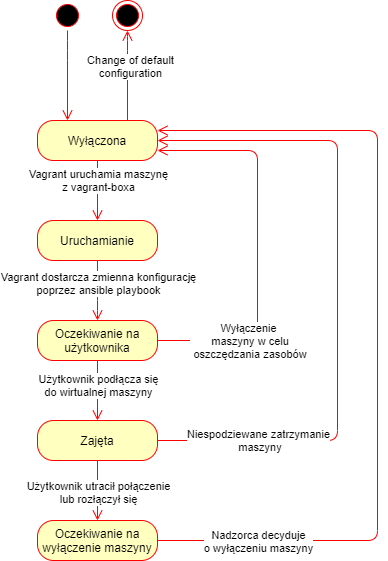

The diagram above was exported from draw.io. Its source (the exported page's mxGraphModel, read from the mxfile embedded in the PNG):
<mxGraphModel dx="1422" dy="745" grid="1" gridSize="10" guides="1" tooltips="1" connect="1" arrows="1" fold="1" page="1" pageScale="1" pageWidth="827" pageHeight="1169" math="0" shadow="0">
  <root>
    <mxCell id="0" />
    <mxCell id="1" parent="0" />
    <mxCell id="AEoHIgso-U3VWarA3qsV-28" value="" style="edgeStyle=orthogonalEdgeStyle;html=1;verticalAlign=bottom;endArrow=open;endSize=8;strokeColor=#ff0000;entryX=0.5;entryY=0;entryDx=0;entryDy=0;" parent="1" edge="1">
      <mxGeometry relative="1" as="geometry">
        <mxPoint x="471" y="520.0000000000001" as="targetPoint" />
      </mxGeometry>
    </mxCell>
    <mxCell id="ihRJFfPplyetF2J-SI6l-1" value="" style="ellipse;html=1;shape=startState;fillColor=#000000;strokeColor=#ff0000;" vertex="1" parent="1">
      <mxGeometry x="785" y="410" width="30" height="30" as="geometry" />
    </mxCell>
    <mxCell id="ihRJFfPplyetF2J-SI6l-2" value="" style="edgeStyle=orthogonalEdgeStyle;html=1;verticalAlign=bottom;endArrow=open;endSize=8;strokeColor=#ff0000;entryX=0.25;entryY=0;entryDx=0;entryDy=0;" edge="1" parent="1" source="ihRJFfPplyetF2J-SI6l-1" target="ihRJFfPplyetF2J-SI6l-4">
      <mxGeometry relative="1" as="geometry">
        <mxPoint x="830" y="530" as="targetPoint" />
        <Array as="points">
          <mxPoint x="800" y="460" />
          <mxPoint x="800" y="460" />
        </Array>
      </mxGeometry>
    </mxCell>
    <mxCell id="ihRJFfPplyetF2J-SI6l-3" value="" style="ellipse;html=1;shape=endState;fillColor=#000000;strokeColor=#ff0000;" vertex="1" parent="1">
      <mxGeometry x="845" y="410" width="30" height="30" as="geometry" />
    </mxCell>
    <mxCell id="ihRJFfPplyetF2J-SI6l-4" value="Wyłączona" style="rounded=1;whiteSpace=wrap;html=1;arcSize=40;fontColor=#000000;fillColor=#ffffc0;strokeColor=#ff0000;" vertex="1" parent="1">
      <mxGeometry x="770" y="530" width="120" height="40" as="geometry" />
    </mxCell>
    <mxCell id="ihRJFfPplyetF2J-SI6l-5" value="" style="edgeStyle=orthogonalEdgeStyle;html=1;verticalAlign=bottom;endArrow=open;endSize=8;strokeColor=#ff0000;" edge="1" parent="1" source="ihRJFfPplyetF2J-SI6l-4">
      <mxGeometry relative="1" as="geometry">
        <mxPoint x="830" y="630" as="targetPoint" />
      </mxGeometry>
    </mxCell>
    <mxCell id="ihRJFfPplyetF2J-SI6l-6" value="Vagrant uruchamia maszynę&lt;br&gt;z vagrant-boxa" style="edgeLabel;html=1;align=center;verticalAlign=middle;resizable=0;points=[];" vertex="1" connectable="0" parent="ihRJFfPplyetF2J-SI6l-5">
      <mxGeometry x="0.2333" y="1" relative="1" as="geometry">
        <mxPoint x="-1" y="-17.24" as="offset" />
      </mxGeometry>
    </mxCell>
    <mxCell id="ihRJFfPplyetF2J-SI6l-7" value="Uruchamianie" style="rounded=1;whiteSpace=wrap;html=1;arcSize=40;fontColor=#000000;fillColor=#ffffc0;strokeColor=#ff0000;" vertex="1" parent="1">
      <mxGeometry x="770" y="630" width="120" height="40" as="geometry" />
    </mxCell>
    <mxCell id="ihRJFfPplyetF2J-SI6l-8" value="" style="edgeStyle=orthogonalEdgeStyle;html=1;verticalAlign=bottom;endArrow=open;endSize=8;strokeColor=#ff0000;" edge="1" parent="1" source="ihRJFfPplyetF2J-SI6l-7" target="ihRJFfPplyetF2J-SI6l-12">
      <mxGeometry relative="1" as="geometry">
        <mxPoint x="830" y="720" as="targetPoint" />
        <Array as="points">
          <mxPoint x="830" y="720" />
        </Array>
      </mxGeometry>
    </mxCell>
    <mxCell id="ihRJFfPplyetF2J-SI6l-9" value="Vagrant dostarcza zmienna konfigurację&lt;br&gt;poprzez ansible playbook" style="edgeLabel;html=1;align=center;verticalAlign=middle;resizable=0;points=[];" vertex="1" connectable="0" parent="ihRJFfPplyetF2J-SI6l-8">
      <mxGeometry x="-0.2724" relative="1" as="geometry">
        <mxPoint as="offset" />
      </mxGeometry>
    </mxCell>
    <mxCell id="ihRJFfPplyetF2J-SI6l-10" value="" style="edgeStyle=orthogonalEdgeStyle;html=1;verticalAlign=bottom;endArrow=open;endSize=8;strokeColor=#ff0000;entryX=0.5;entryY=1;entryDx=0;entryDy=0;exitX=0.75;exitY=0;exitDx=0;exitDy=0;" edge="1" parent="1" source="ihRJFfPplyetF2J-SI6l-4" target="ihRJFfPplyetF2J-SI6l-3">
      <mxGeometry relative="1" as="geometry">
        <mxPoint x="840" y="540" as="targetPoint" />
        <mxPoint x="840" y="450" as="sourcePoint" />
        <Array as="points">
          <mxPoint x="860" y="450" />
          <mxPoint x="860" y="450" />
        </Array>
      </mxGeometry>
    </mxCell>
    <mxCell id="ihRJFfPplyetF2J-SI6l-11" value="Change of default&lt;br&gt;configuration" style="edgeLabel;html=1;align=center;verticalAlign=middle;resizable=0;points=[];" vertex="1" connectable="0" parent="ihRJFfPplyetF2J-SI6l-10">
      <mxGeometry x="0.2161" y="-2" relative="1" as="geometry">
        <mxPoint as="offset" />
      </mxGeometry>
    </mxCell>
    <mxCell id="ihRJFfPplyetF2J-SI6l-12" value="Oczekiwanie na&lt;br&gt;użytkownika" style="rounded=1;whiteSpace=wrap;html=1;arcSize=40;fontColor=#000000;fillColor=#ffffc0;strokeColor=#ff0000;" vertex="1" parent="1">
      <mxGeometry x="770" y="730" width="120" height="40" as="geometry" />
    </mxCell>
    <mxCell id="ihRJFfPplyetF2J-SI6l-13" value="Zajęta" style="rounded=1;whiteSpace=wrap;html=1;arcSize=40;fontColor=#000000;fillColor=#ffffc0;strokeColor=#ff0000;" vertex="1" parent="1">
      <mxGeometry x="770" y="830" width="120" height="40" as="geometry" />
    </mxCell>
    <mxCell id="ihRJFfPplyetF2J-SI6l-14" value="" style="edgeStyle=orthogonalEdgeStyle;html=1;verticalAlign=bottom;endArrow=open;endSize=8;strokeColor=#ff0000;entryX=0.5;entryY=0;entryDx=0;entryDy=0;exitX=0.5;exitY=1;exitDx=0;exitDy=0;" edge="1" parent="1" source="ihRJFfPplyetF2J-SI6l-12" target="ihRJFfPplyetF2J-SI6l-13">
      <mxGeometry relative="1" as="geometry">
        <mxPoint x="745" y="830" as="targetPoint" />
        <mxPoint x="765" y="750" as="sourcePoint" />
      </mxGeometry>
    </mxCell>
    <mxCell id="ihRJFfPplyetF2J-SI6l-15" value="Użytkownik podłącza się&lt;br&gt;do wirtualnej maszyny" style="edgeLabel;html=1;align=center;verticalAlign=middle;resizable=0;points=[];" vertex="1" connectable="0" parent="ihRJFfPplyetF2J-SI6l-14">
      <mxGeometry x="-0.2724" relative="1" as="geometry">
        <mxPoint y="2" as="offset" />
      </mxGeometry>
    </mxCell>
    <mxCell id="ihRJFfPplyetF2J-SI6l-16" value="" style="edgeStyle=orthogonalEdgeStyle;html=1;verticalAlign=bottom;endArrow=open;endSize=8;strokeColor=#ff0000;exitX=1;exitY=0.5;exitDx=0;exitDy=0;entryX=1;entryY=0.25;entryDx=0;entryDy=0;" edge="1" parent="1" source="ihRJFfPplyetF2J-SI6l-22" target="ihRJFfPplyetF2J-SI6l-4">
      <mxGeometry relative="1" as="geometry">
        <mxPoint x="1015" y="540" as="targetPoint" />
        <mxPoint x="1000" y="830" as="sourcePoint" />
        <Array as="points">
          <mxPoint x="1110" y="950" />
          <mxPoint x="1110" y="540" />
        </Array>
      </mxGeometry>
    </mxCell>
    <mxCell id="ihRJFfPplyetF2J-SI6l-17" value="Nadzorca decyduje&lt;br&gt;o wyłączeniu maszyny" style="edgeLabel;html=1;align=center;verticalAlign=middle;resizable=0;points=[];" vertex="1" connectable="0" parent="ihRJFfPplyetF2J-SI6l-16">
      <mxGeometry x="-0.2069" y="1" relative="1" as="geometry">
        <mxPoint x="-119" y="117" as="offset" />
      </mxGeometry>
    </mxCell>
    <mxCell id="ihRJFfPplyetF2J-SI6l-18" value="" style="edgeStyle=orthogonalEdgeStyle;html=1;verticalAlign=bottom;endArrow=open;endSize=8;strokeColor=#ff0000;exitX=1;exitY=0.5;exitDx=0;exitDy=0;entryX=1;entryY=0.75;entryDx=0;entryDy=0;" edge="1" parent="1" source="ihRJFfPplyetF2J-SI6l-12" target="ihRJFfPplyetF2J-SI6l-4">
      <mxGeometry relative="1" as="geometry">
        <mxPoint x="1015" y="560" as="targetPoint" />
        <mxPoint x="1080" y="660" as="sourcePoint" />
        <Array as="points">
          <mxPoint x="990" y="750" />
          <mxPoint x="990" y="560" />
        </Array>
      </mxGeometry>
    </mxCell>
    <mxCell id="ihRJFfPplyetF2J-SI6l-19" value="Wyłączenie&lt;br&gt;&amp;nbsp;maszyny w celu&lt;br&gt;&amp;nbsp;oszczędzania zasobów" style="edgeLabel;html=1;align=center;verticalAlign=middle;resizable=0;points=[];" vertex="1" connectable="0" parent="ihRJFfPplyetF2J-SI6l-18">
      <mxGeometry x="0.0606" y="-1" relative="1" as="geometry">
        <mxPoint x="-11" y="107" as="offset" />
      </mxGeometry>
    </mxCell>
    <mxCell id="ihRJFfPplyetF2J-SI6l-20" value="" style="edgeStyle=orthogonalEdgeStyle;html=1;verticalAlign=bottom;endArrow=open;endSize=8;strokeColor=#ff0000;entryX=1;entryY=0.5;entryDx=0;entryDy=0;exitX=1;exitY=0.5;exitDx=0;exitDy=0;" edge="1" parent="1" source="ihRJFfPplyetF2J-SI6l-13" target="ihRJFfPplyetF2J-SI6l-4">
      <mxGeometry relative="1" as="geometry">
        <mxPoint x="1025" y="560" as="targetPoint" />
        <mxPoint x="1025" y="760" as="sourcePoint" />
        <Array as="points">
          <mxPoint x="1070" y="850" />
          <mxPoint x="1070" y="550" />
        </Array>
      </mxGeometry>
    </mxCell>
    <mxCell id="ihRJFfPplyetF2J-SI6l-21" value="Niespodziewane zatrzymanie&lt;br&gt;&amp;nbsp;maszyny" style="edgeLabel;html=1;align=center;verticalAlign=middle;resizable=0;points=[];" vertex="1" connectable="0" parent="ihRJFfPplyetF2J-SI6l-20">
      <mxGeometry x="-0.0622" relative="1" as="geometry">
        <mxPoint x="-80" y="128" as="offset" />
      </mxGeometry>
    </mxCell>
    <mxCell id="ihRJFfPplyetF2J-SI6l-22" value="Oczekiwanie na wyłączenie maszyny" style="rounded=1;whiteSpace=wrap;html=1;arcSize=40;fontColor=#000000;fillColor=#ffffc0;strokeColor=#ff0000;" vertex="1" parent="1">
      <mxGeometry x="770" y="930" width="120" height="40" as="geometry" />
    </mxCell>
    <mxCell id="ihRJFfPplyetF2J-SI6l-23" value="" style="edgeStyle=orthogonalEdgeStyle;html=1;verticalAlign=bottom;endArrow=open;endSize=8;strokeColor=#ff0000;exitX=0.5;exitY=1;exitDx=0;exitDy=0;" edge="1" parent="1" source="ihRJFfPplyetF2J-SI6l-13" target="ihRJFfPplyetF2J-SI6l-22">
      <mxGeometry relative="1" as="geometry">
        <mxPoint x="830" y="825" as="targetPoint" />
        <mxPoint x="830" y="880" as="sourcePoint" />
      </mxGeometry>
    </mxCell>
    <mxCell id="ihRJFfPplyetF2J-SI6l-24" value="Użytkownik utracił połączenie&lt;br&gt;lub rozłączył się" style="edgeLabel;html=1;align=center;verticalAlign=middle;resizable=0;points=[];" vertex="1" connectable="0" parent="ihRJFfPplyetF2J-SI6l-23">
      <mxGeometry x="0.2222" relative="1" as="geometry">
        <mxPoint y="-6" as="offset" />
      </mxGeometry>
    </mxCell>
  </root>
</mxGraphModel>